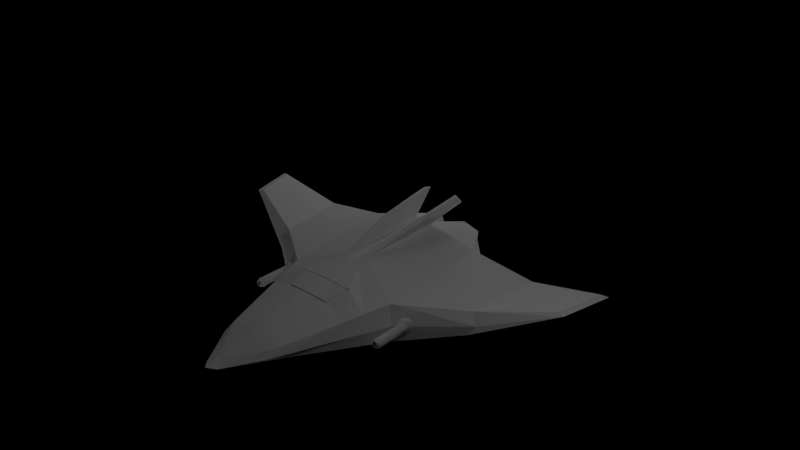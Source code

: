 # Source: ship.blend  (saved by Blender 2.57.0; exported with 4.5.12 LTS)
import bpy
from mathutils import Matrix  # noqa: F401  (used for matrix-valued properties, if any)

bpy.ops.wm.read_factory_settings(use_empty=True)
scene = bpy.context.scene
scene.name = 'Scene'

# ---- collections
col_collection_1 = bpy.data.collections.new('Collection 1'); scene.collection.children.link(col_collection_1)

# ---- world
world_world = bpy.data.worlds.new('World'); scene.world = world_world
world_world.color = (0.0, 0.0, 0.0)
world_world.use_sun_shadow = False
world_world.sun_shadow_jitter_overblur = 0.0
world_world.cycles.sampling_method = 'MANUAL'
world_world.cycles.sample_map_resolution = 256

# ---- cameras
cam_camera = bpy.data.cameras.new('Camera')
cam_camera.clip_end = 100.0
cam_camera.lens = 35.0
cam_camera.ortho_scale = 7.314
cam_camera.dof.focus_distance = 0.0
cam_camera.dof.aperture_fstop = 128.0

# ---- lights
light_lamp_005 = bpy.data.lights.new('Lamp.005', 'POINT')
light_lamp_005.transmission_factor = 0.0
light_lamp_005.cutoff_distance = 30.0
light_lamp_005.energy = 42.0
light_lamp_005.shadow_buffer_clip_start = 1.001
light_lamp_005.shadow_soft_size = 1.0
light_lamp_005.shadow_maximum_resolution = 0.006
light_lamp_005.use_absolute_resolution = True
light_lamp_005.cycles.use_multiple_importance_sampling = False
light_lamp_004 = bpy.data.lights.new('Lamp.004', 'POINT')
light_lamp_004.transmission_factor = 0.0
light_lamp_004.cutoff_distance = 30.0
light_lamp_004.energy = 42.0
light_lamp_004.shadow_buffer_clip_start = 1.001
light_lamp_004.shadow_soft_size = 1.0
light_lamp_004.shadow_maximum_resolution = 0.006
light_lamp_004.use_absolute_resolution = True
light_lamp_004.cycles.use_multiple_importance_sampling = False
light_lamp_003 = bpy.data.lights.new('Lamp.003', 'POINT')
light_lamp_003.transmission_factor = 0.0
light_lamp_003.cutoff_distance = 30.0
light_lamp_003.energy = 82.0
light_lamp_003.shadow_buffer_clip_start = 1.001
light_lamp_003.shadow_soft_size = 1.0
light_lamp_003.shadow_maximum_resolution = 0.006
light_lamp_003.use_absolute_resolution = True
light_lamp_003.cycles.use_multiple_importance_sampling = False
light_lamp_002 = bpy.data.lights.new('Lamp.002', 'POINT')
light_lamp_002.transmission_factor = 0.0
light_lamp_002.cutoff_distance = 30.0
light_lamp_002.energy = 74.0
light_lamp_002.shadow_buffer_clip_start = 1.001
light_lamp_002.shadow_soft_size = 1.0
light_lamp_002.shadow_maximum_resolution = 0.006
light_lamp_002.use_absolute_resolution = True
light_lamp_002.cycles.use_multiple_importance_sampling = False
light_lamp_001 = bpy.data.lights.new('Lamp.001', 'POINT')
light_lamp_001.transmission_factor = 0.0
light_lamp_001.cutoff_distance = 30.0
light_lamp_001.energy = 66.0
light_lamp_001.shadow_buffer_clip_start = 1.001
light_lamp_001.shadow_soft_size = 1.0
light_lamp_001.shadow_maximum_resolution = 0.006
light_lamp_001.use_absolute_resolution = True
light_lamp_001.cycles.use_multiple_importance_sampling = False
light_lamp = bpy.data.lights.new('Lamp', 'POINT')
light_lamp.transmission_factor = 0.0
light_lamp.cutoff_distance = 30.0
light_lamp.energy = 60.0
light_lamp.shadow_buffer_clip_start = 1.001
light_lamp.shadow_soft_size = 1.0
light_lamp.shadow_maximum_resolution = 0.006
light_lamp.use_absolute_resolution = True
light_lamp.cycles.use_multiple_importance_sampling = False

# ---- meshes
me_cube = bpy.data.meshes.new('Cube')
me_cube.from_pydata([(0.0, 2.955, -0.1851), (-0.1763, 2.86, -0.2055), (0.0, 2.988, -0.2441), (-0.1846, 2.878, -0.2733), (-0.3385, -1.183, 0.5473), (-0.2986, -1.182, 0.5738), (-0.312, -0.8742, 0.5242), (-0.2974, -0.874, 0.534), (-0.06878, 0.6508, 0.2423), (-0.1769, 0.6285, 0.2408), (-0.09157, 0.7738, 0.2164), (-0.09542, -0.7217, 0.2745), (0.0, 0.6559, 0.2289), (-0.1831, 0.7748, 0.2083), (-0.1908, -0.7219, 0.2662), (-0.156, -1.5, -0.2412), (-0.4351, -1.5, -0.3092), (-0.2233, -1.5, 0.03379), (-0.4979, -1.5, -0.04776), (-0.48, 2.345, -0.3001), (0.0, 2.377, -0.2579), (-0.4434, 2.39, -0.1387), (0.0, 2.402, -0.04885), (-2.802, -0.02895, 0.1884), (-3.0, -0.7, 0.2), (-2.751, 0.009176, 0.1202), (-2.896, -0.6127, 0.1256), (-1.999, -0.7902, -0.3338), (-1.821, 0.4737, -0.3338), (-1.95, -0.7902, -0.06282), (-1.773, 0.3354, -0.06282), (0.0, 0.7728, 0.2244), (-0.9031, 0.9174, -0.0359), (-0.9311, -0.7895, 0.06843), (0.0, -0.5211, 0.1498), (0.0, 1.0, -0.4659), (-1.0, 1.0, -0.5306), (-1.0, -1.0, -0.5306), (0.0, -1.0, -0.4594), (0.0, 3.171, -0.2215), (-0.1111, 3.074, -0.2485), (-0.1749, -1.5, -0.1042), (-0.4844, -1.5, -0.1884), (-0.4617, 2.525, -0.2193), (-2.893, 0.002458, 0.1714), (-3.095, -0.7288, 0.1854), (-2.049, -0.8759, -0.2101), (-1.904, 0.4118, -0.1998), (-0.9922, 1.008, -0.298), (-0.9602, -0.9949, -0.2552), (0.0, -0.858, -0.1731), (-0.3631, -1.245, 0.4953), (-0.2829, -0.2408, 0.4447), (-0.2379, -1.244, 0.5752), (-0.2328, -0.2398, 0.474), (-0.06739, 1.217, 0.1463), (-0.4303, 1.191, 0.1127), (-0.1346, 1.207, 0.1402), (-0.8787, 1.314, -0.4768), (0.0, 1.222, -0.4355), (-0.7847, 1.296, -0.06235), (0.0, 1.222, 0.1525), (-0.8848, 1.315, -0.2821), (-0.0473, 1.576, 0.08815), (-0.3583, 1.538, 0.03947), (-0.09467, 1.568, 0.08409), (-0.7885, 1.547, -0.4368), (0.0, 1.58, -0.3812), (-0.7042, 1.554, -0.08034), (0.0, 1.58, 0.09221), (-0.8044, 1.545, -0.2702), (0.005873, 1.573, 0.05642), (-0.08991, 1.561, 0.04831), (-0.3535, 1.532, 0.003682), (-0.04255, 1.569, 0.05236), (0.0, 1.215, 0.1167), (-0.1299, 1.201, 0.1044), (-0.4255, 1.184, 0.07693), (-0.06263, 1.211, 0.1105), (-0.06447, 1.237, 0.1507), (-0.3978, 1.206, 0.1184), (-0.1274, 1.227, 0.1456), (0.0, 1.241, 0.1559), (-0.04029, 1.559, 0.09583), (-0.3337, 1.524, 0.05092), (-0.09438, 1.552, 0.0892), (0.0, 1.561, 0.09777), (-1.133, 0.753, -0.3509), (-1.099, 0.753, -0.3418), (-1.074, 0.753, -0.3167), (-1.065, 0.753, -0.2826), (-1.074, 0.753, -0.2484), (-1.099, 0.753, -0.2234), (-1.133, 0.753, -0.2143), (-1.167, 0.753, -0.2234), (-1.192, 0.753, -0.2484), (-1.202, 0.753, -0.2826), (-1.192, 0.753, -0.3167), (-1.167, 0.753, -0.3418), (-1.133, 1.456, -0.3345), (-1.107, 1.456, -0.3275), (-1.088, 1.456, -0.3085), (-1.081, 1.456, -0.2826), (-1.088, 1.456, -0.2566), (-1.107, 1.456, -0.2377), (-1.133, 1.456, -0.2307), (-1.159, 1.456, -0.2377), (-1.178, 1.456, -0.2566), (-1.185, 1.456, -0.2826), (-1.178, 1.456, -0.3085), (-1.159, 1.456, -0.3275), (-1.145, 1.331, -0.3027), (-1.153, 1.331, -0.2942), (-1.156, 1.331, -0.2826), (-1.153, 1.331, -0.271), (-1.145, 1.331, -0.2625), (-1.133, 1.331, -0.2594), (-1.122, 1.331, -0.2625), (-1.113, 1.331, -0.271), (-1.11, 1.331, -0.2826), (-1.113, 1.331, -0.2942), (-1.122, 1.331, -0.3027), (-1.133, 1.331, -0.3058), (-1.133, 1.331, -0.2826), (-1.097, 1.398, -0.3457), (-1.133, 1.398, -0.3554), (-1.07, 1.398, -0.319), (-1.06, 1.398, -0.2826), (-1.07, 1.398, -0.2462), (-1.097, 1.398, -0.2195), (-1.133, 1.398, -0.2098), (-1.17, 1.398, -0.2195), (-1.196, 1.398, -0.2462), (-1.206, 1.398, -0.2826), (-1.196, 1.398, -0.319), (-1.17, 1.398, -0.3457), (-1.107, 1.393, -0.3286), (-1.133, 1.393, -0.3357), (-1.087, 1.393, -0.3091), (-1.08, 1.393, -0.2826), (-1.087, 1.393, -0.2561), (-1.107, 1.393, -0.2366), (-1.133, 1.393, -0.2295), (-1.16, 1.393, -0.2366), (-1.179, 1.393, -0.2561), (-1.186, 1.393, -0.2826), (-1.179, 1.393, -0.3091), (-1.16, 1.393, -0.3286), (-1.101, 1.386, -0.3392), (-1.133, 1.386, -0.348), (-1.077, 1.386, -0.3153), (-1.068, 1.386, -0.2826), (-1.077, 1.386, -0.2499), (-1.101, 1.386, -0.2259), (-1.133, 1.386, -0.2172), (-1.166, 1.386, -0.2259), (-1.19, 1.386, -0.2499), (-1.199, 1.386, -0.2826), (-1.19, 1.386, -0.3153), (-1.166, 1.386, -0.3392), (-1.102, 0.9728, -0.3483), (-1.133, 0.9513, -0.3585), (-1.079, 0.9886, -0.3205), (-1.071, 0.9943, -0.2826), (-1.079, 0.9886, -0.2447), (-1.102, 0.9728, -0.2169), (-1.133, 0.9513, -0.2067), (-1.164, 0.9298, -0.2169), (-1.187, 0.9141, -0.2447), (-1.196, 0.9083, -0.2826), (-1.187, 0.9141, -0.3205), (-1.164, 0.9298, -0.3483), (-1.092, 0.9696, -0.3626), (-1.133, 0.9452, -0.3803), (-1.061, 0.983, -0.3233), (-1.05, 0.9819, -0.2728), (-1.061, 0.9665, -0.2247), (-1.092, 0.9409, -0.1918), (-1.133, 0.9121, -0.1831), (-1.175, 0.8877, -0.2008), (-1.205, 0.8742, -0.2401), (-1.216, 0.8754, -0.2906), (-1.205, 0.8908, -0.3387), (-1.175, 0.9163, -0.3715), (-1.083, 0.8297, -0.3755), (-1.133, 0.8173, -0.3898), (-1.047, 0.8388, -0.3362), (-1.034, 0.8421, -0.2826), (-1.047, 0.8388, -0.229), (-1.083, 0.8297, -0.1897), (-1.133, 0.8173, -0.1753), (-1.183, 0.8049, -0.1897), (-1.219, 0.7958, -0.229), (-1.233, 0.7925, -0.2826), (-1.219, 0.7958, -0.3362), (-1.183, 0.8049, -0.3755), (-1.101, 1.032, -0.3419), (-1.133, 1.031, -0.351), (-1.077, 1.032, -0.3172), (-1.069, 1.032, -0.2835), (-1.077, 1.032, -0.2498), (-1.101, 1.032, -0.2251), (-1.133, 1.031, -0.216), (-1.165, 1.031, -0.2251), (-1.189, 1.031, -0.2498), (-1.198, 1.031, -0.2835), (-1.189, 1.031, -0.3172), (-1.165, 1.031, -0.3419), (-1.104, 1.04, -0.3372), (-1.133, 1.039, -0.3455), (-1.082, 1.04, -0.3145), (-1.074, 1.04, -0.2835), (-1.082, 1.04, -0.2525), (-1.104, 1.04, -0.2298), (-1.133, 1.039, -0.2215), (-1.163, 1.039, -0.2298), (-1.185, 1.039, -0.2525), (-1.193, 1.039, -0.2835), (-1.185, 1.039, -0.3145), (-1.163, 1.039, -0.3372), (-1.101, 1.044, -0.3426), (-1.133, 1.044, -0.3518), (-1.077, 1.044, -0.3176), (-1.068, 1.044, -0.2835), (-1.077, 1.044, -0.2494), (-1.101, 1.044, -0.2244), (-1.133, 1.044, -0.2152), (-1.166, 1.044, -0.2244), (-1.19, 1.044, -0.2494), (-1.199, 1.044, -0.2835), (-1.19, 1.044, -0.3176), (-1.166, 1.044, -0.3426), (-0.4666, -1.5, -0.1824), (-0.1979, -1.5, -0.1093), (-0.4784, -1.5, -0.06025), (-0.2399, -1.5, 0.01059), (-0.4238, -1.5, -0.2873), (-0.1814, -1.5, -0.2282), (-0.1972, -1.44, -0.2196), (-0.4151, -1.44, -0.2727), (-0.2497, -1.44, -0.004926), (-0.4642, -1.44, -0.0686), (-0.212, -1.44, -0.1127), (-0.4536, -1.44, -0.1784), (-0.4131, -1.347, -0.1495), (-0.2501, -1.347, -0.1394), (-0.4054, -1.347, -0.07797), (-0.26, -1.347, -0.06559), (-0.401, -1.347, -0.2148), (-0.2548, -1.347, -0.2096), (-0.3236, -1.302, -0.1849), (-0.3775, -1.302, -0.1521), (-0.2913, -1.302, -0.1317), (-0.3467, -1.302, -0.1017), (-0.3052, -1.302, -0.1607), (-0.3664, -1.302, -0.1257), (-1.154, 1.458, -0.3183), (-1.169, 1.458, -0.3032), (-1.174, 1.458, -0.2826), (-1.169, 1.458, -0.262), (-1.154, 1.458, -0.2469), (-1.133, 1.458, -0.2414), (-1.113, 1.458, -0.2469), (-1.098, 1.458, -0.262), (-1.092, 1.458, -0.2826), (-1.098, 1.458, -0.3032), (-1.113, 1.458, -0.3183), (-1.133, 1.458, -0.3238)], [], [(0, 1, 21, 22), (20, 19, 3, 2), (7, 6, 4, 5), (11, 14, 17), (34, 11, 17), (9, 13, 32), (14, 9, 33), (9, 32, 33), (12, 8, 11, 34), (31, 10, 8, 12), (10, 13, 9, 8), (14, 33, 18), (14, 18, 17), (37, 38, 15, 16), (29, 30, 23, 24), (28, 27, 26, 25), (36, 37, 27, 28), (33, 32, 30, 29), (38, 37, 36, 35), (0, 39, 40, 1), (39, 2, 3, 40), (19, 43, 40, 3), (43, 21, 1, 40), (38, 50, 41, 15), (50, 34, 17, 41), (33, 49, 42, 18), (49, 37, 16, 42), (26, 45, 44, 25), (45, 24, 23, 44), (30, 47, 44, 23), (47, 28, 25, 44), (27, 46, 45, 26), (46, 29, 24, 45), (37, 49, 46, 27), (49, 33, 29, 46), (32, 48, 47, 30), (48, 36, 28, 47), (11, 53, 51, 14), (53, 5, 4, 51), (14, 51, 52, 9), (51, 4, 6, 52), (9, 52, 54, 8), (52, 6, 7, 54), (8, 54, 53, 11), (54, 7, 5, 53), (31, 61, 55, 10), (10, 55, 57, 13), (13, 56, 60, 32), (56, 13, 57), (36, 58, 59, 35), (48, 62, 58, 36), (32, 60, 62, 48), (69, 22, 63), (63, 22, 65), (64, 21, 68), (56, 64, 68, 60), (21, 64, 65, 22), (58, 66, 67, 59), (66, 19, 20, 67), (62, 70, 66, 58), (70, 43, 19, 66), (60, 68, 70, 62), (68, 21, 43, 70), (65, 64, 73, 72), (63, 65, 72, 74), (69, 63, 74, 71), (64, 56, 77, 73), (56, 57, 76, 77), (57, 55, 78, 76), (55, 61, 75, 78), (78, 75, 82, 79), (76, 78, 79, 81), (77, 76, 81, 80), (73, 77, 80, 84), (75, 71, 86, 82), (71, 74, 83, 86), (74, 72, 85, 83), (72, 73, 84, 85), (82, 86, 83, 79), (79, 83, 85, 81), (84, 80, 81, 85), (99, 110, 111, 122), (110, 109, 112, 111), (109, 108, 113, 112), (108, 107, 114, 113), (107, 106, 115, 114), (106, 105, 116, 115), (105, 104, 117, 116), (104, 103, 118, 117), (103, 102, 119, 118), (102, 101, 120, 119), (101, 100, 121, 120), (100, 99, 122, 121), (121, 122, 123), (120, 121, 123), (119, 120, 123), (118, 119, 123), (117, 118, 123), (116, 117, 123), (115, 116, 123), (114, 115, 123), (113, 114, 123), (112, 113, 123), (111, 112, 123), (122, 111, 123), (125, 99, 100, 124), (124, 100, 101, 126), (126, 101, 102, 127), (127, 102, 103, 128), (128, 103, 104, 129), (129, 104, 105, 130), (130, 105, 106, 131), (131, 106, 107, 132), (132, 107, 108, 133), (133, 108, 109, 134), (134, 109, 110, 135), (135, 110, 99, 125), (137, 125, 124, 136), (136, 124, 126, 138), (138, 126, 127, 139), (139, 127, 128, 140), (140, 128, 129, 141), (141, 129, 130, 142), (142, 130, 131, 143), (143, 131, 132, 144), (144, 132, 133, 145), (145, 133, 134, 146), (146, 134, 135, 147), (147, 135, 125, 137), (149, 137, 136, 148), (148, 136, 138, 150), (150, 138, 139, 151), (151, 139, 140, 152), (152, 140, 141, 153), (153, 141, 142, 154), (154, 142, 143, 155), (155, 143, 144, 156), (156, 144, 145, 157), (157, 145, 146, 158), (158, 146, 147, 159), (159, 147, 137, 149), (173, 161, 160, 172), (172, 160, 162, 174), (174, 162, 163, 175), (175, 163, 164, 176), (176, 164, 165, 177), (177, 165, 166, 178), (178, 166, 167, 179), (179, 167, 168, 180), (180, 168, 169, 181), (181, 169, 170, 182), (182, 170, 171, 183), (183, 171, 161, 173), (87, 185, 184, 88), (185, 173, 172, 184), (88, 184, 186, 89), (184, 172, 174, 186), (89, 186, 187, 90), (186, 174, 175, 187), (90, 187, 188, 91), (187, 175, 176, 188), (91, 188, 189, 92), (188, 176, 177, 189), (92, 189, 190, 93), (189, 177, 178, 190), (93, 190, 191, 94), (190, 178, 179, 191), (94, 191, 192, 95), (191, 179, 180, 192), (95, 192, 193, 96), (192, 180, 181, 193), (96, 193, 194, 97), (193, 181, 182, 194), (97, 194, 195, 98), (194, 182, 183, 195), (98, 195, 185, 87), (195, 183, 173, 185), (161, 197, 196, 160), (160, 196, 198, 162), (162, 198, 199, 163), (163, 199, 200, 164), (164, 200, 201, 165), (165, 201, 202, 166), (166, 202, 203, 167), (167, 203, 204, 168), (168, 204, 205, 169), (169, 205, 206, 170), (170, 206, 207, 171), (171, 207, 197, 161), (197, 209, 208, 196), (196, 208, 210, 198), (198, 210, 211, 199), (199, 211, 212, 200), (200, 212, 213, 201), (201, 213, 214, 202), (202, 214, 215, 203), (203, 215, 216, 204), (204, 216, 217, 205), (205, 217, 218, 206), (206, 218, 219, 207), (207, 219, 209, 197), (209, 221, 220, 208), (221, 149, 148, 220), (208, 220, 222, 210), (220, 148, 150, 222), (210, 222, 223, 211), (222, 150, 151, 223), (211, 223, 224, 212), (223, 151, 152, 224), (212, 224, 225, 213), (224, 152, 153, 225), (213, 225, 226, 214), (225, 153, 154, 226), (214, 226, 227, 215), (226, 154, 155, 227), (215, 227, 228, 216), (227, 155, 156, 228), (216, 228, 229, 217), (228, 156, 157, 229), (217, 229, 230, 218), (229, 157, 158, 230), (218, 230, 231, 219), (230, 158, 159, 231), (219, 231, 221, 209), (231, 159, 149, 221), (18, 42, 232, 234), (42, 16, 236, 232), (41, 17, 235, 233), (15, 41, 233, 237), (17, 18, 234, 235), (16, 15, 237, 236), (236, 237, 238, 239), (235, 234, 241, 240), (237, 233, 242, 238), (233, 235, 240, 242), (232, 236, 239, 243), (234, 232, 243, 241), (241, 243, 244, 246), (243, 239, 248, 244), (242, 240, 247, 245), (238, 242, 245, 249), (240, 241, 246, 247), (239, 238, 249, 248), (248, 249, 250, 251), (247, 246, 253, 252), (249, 245, 254, 250), (245, 247, 252, 254), (244, 248, 251, 255), (246, 244, 255, 253), (250, 254, 255, 251), (254, 252, 253, 255), (99, 110, 256, 267), (110, 109, 257, 256), (109, 108, 258, 257), (108, 107, 259, 258), (107, 106, 260, 259), (106, 105, 261, 260), (105, 104, 262, 261), (104, 103, 263, 262), (103, 102, 264, 263), (102, 101, 265, 264), (101, 100, 266, 265), (100, 99, 267, 266)])
me_cube.materials.append(None)
me_cube.use_remesh_preserve_volume = False
me_cube.use_remesh_preserve_attributes = False
me_cube.use_mirror_vertex_groups = False
me_cube.update()

# ---- objects
ob_lamp_005 = bpy.data.objects.new('Lamp.005', light_lamp_005)
ob_lamp_004 = bpy.data.objects.new('Lamp.004', light_lamp_004)
ob_lamp_003 = bpy.data.objects.new('Lamp.003', light_lamp_003)
ob_lamp_002 = bpy.data.objects.new('Lamp.002', light_lamp_002)
ob_lamp_001 = bpy.data.objects.new('Lamp.001', light_lamp_001)
ob_ship = bpy.data.objects.new('Ship', me_cube)
ob_lamp = bpy.data.objects.new('Lamp', light_lamp)
ob_camera = bpy.data.objects.new('Camera', cam_camera)

# ---- transforms, parenting, visibility, modifiers, constraints
ob_lamp_005.location = (1.664, 3.065, -2.735)
ob_lamp_005.rotation_euler = (0.6503, 0.05522, 1.866)
ob_lamp_005.lock_rotations_4d = False
ob_lamp_005.empty_display_type = 'ARROWS'
ob_lamp_005.color = (0.0, 0.0, 0.0, 0.0)
ob_lamp_005.hide_viewport = True
ob_lamp_005.lineart.crease_threshold = 0.0
ob_lamp_004.location = (-2.122, -2.997, -2.252)
ob_lamp_004.rotation_euler = (0.6503, 0.05522, 1.866)
ob_lamp_004.lock_rotations_4d = False
ob_lamp_004.empty_display_type = 'ARROWS'
ob_lamp_004.color = (0.0, 0.0, 0.0, 0.0)
ob_lamp_004.hide_viewport = True
ob_lamp_004.lineart.crease_threshold = 0.0
ob_lamp_003.location = (2.065, -4.057, 2.508)
ob_lamp_003.rotation_euler = (0.6503, 0.05522, 1.866)
ob_lamp_003.lock_rotations_4d = False
ob_lamp_003.empty_display_type = 'ARROWS'
ob_lamp_003.color = (0.0, 0.0, 0.0, 0.0)
ob_lamp_003.hide_viewport = True
ob_lamp_003.lineart.crease_threshold = 0.0
ob_lamp_002.location = (-3.545, 1.258, 4.294)
ob_lamp_002.rotation_euler = (0.6503, 0.05522, 1.866)
ob_lamp_002.lock_rotations_4d = False
ob_lamp_002.empty_display_type = 'ARROWS'
ob_lamp_002.color = (0.0, 0.0, 0.0, 0.0)
ob_lamp_002.hide_viewport = True
ob_lamp_002.lineart.crease_threshold = 0.0
ob_lamp_001.location = (-3.629, -7.013, 1.532)
ob_lamp_001.rotation_euler = (0.6503, 0.05522, 1.866)
ob_lamp_001.lock_rotations_4d = False
ob_lamp_001.empty_display_type = 'ARROWS'
ob_lamp_001.color = (0.0, 0.0, 0.0, 0.0)
ob_lamp_001.hide_viewport = True
ob_lamp_001.lineart.crease_threshold = 0.0
ob_ship.location = (0.0, 0.0, 0.0)
ob_ship.lock_rotations_4d = False
ob_ship.empty_display_type = 'ARROWS'
ob_ship.lineart.crease_threshold = 0.0
_m = ob_ship.modifiers.new('EdgeSplit', 'EDGE_SPLIT')
_m.split_angle = 0.0
_m = ob_ship.modifiers.new('Mirror', 'MIRROR')
ob_lamp.location = (4.422, 2.618, 5.904)
ob_lamp.rotation_euler = (0.6503, 0.05522, 1.866)
ob_lamp.lock_rotations_4d = False
ob_lamp.empty_display_type = 'ARROWS'
ob_lamp.color = (0.0, 0.0, 0.0, 0.0)
ob_lamp.hide_viewport = True
ob_lamp.lineart.crease_threshold = 0.0
ob_camera.location = (-6.746, 7.131, 5.344)
ob_camera.rotation_euler = (1.109, 0.01082, -2.408)
ob_camera.lock_rotations_4d = False
ob_camera.empty_display_type = 'ARROWS'
ob_camera.color = (0.0, 0.0, 0.0, 0.0)
ob_camera.hide_viewport = True
ob_camera.display_type = 'WIRE'
ob_camera.lineart.crease_threshold = 0.0

# ---- collection membership
col_collection_1.objects.link(ob_lamp_005)
col_collection_1.objects.link(ob_lamp_004)
col_collection_1.objects.link(ob_lamp_003)
col_collection_1.objects.link(ob_lamp_002)
col_collection_1.objects.link(ob_lamp_001)
col_collection_1.objects.link(ob_ship)
col_collection_1.objects.link(ob_lamp)
col_collection_1.objects.link(ob_camera)

# ---- scene / render settings (as saved in the file)
scene.camera = ob_camera
scene.frame_start = 1; scene.frame_end = 79; scene.frame_set(70)
scene.render.engine = 'BLENDER_EEVEE_NEXT'
scene.render.image_settings.color_mode = 'RGB'
scene.render.image_settings.compression = 90
scene.render.resolution_x = 1280
scene.render.resolution_y = 720
scene.render.dither_intensity = 0.0
scene.render.bake_margin = 2
scene.render.bake_bias = 0.0
scene.cycles.use_denoising = False
scene.cycles.samples = 10
scene.cycles.sampling_pattern = 'TABULATED_SOBOL'
scene.cycles.light_sampling_threshold = 0.0
scene.cycles.use_adaptive_sampling = False
scene.cycles.use_light_tree = False
scene.cycles.blur_glossy = 0.0
scene.cycles.volume_bounces = 1
scene.cycles.pixel_filter_type = 'GAUSSIAN'
scene.cycles.sample_clamp_indirect = 0.0
scene.view_settings.view_transform = 'Standard'
bpy.context.view_layer.update()
